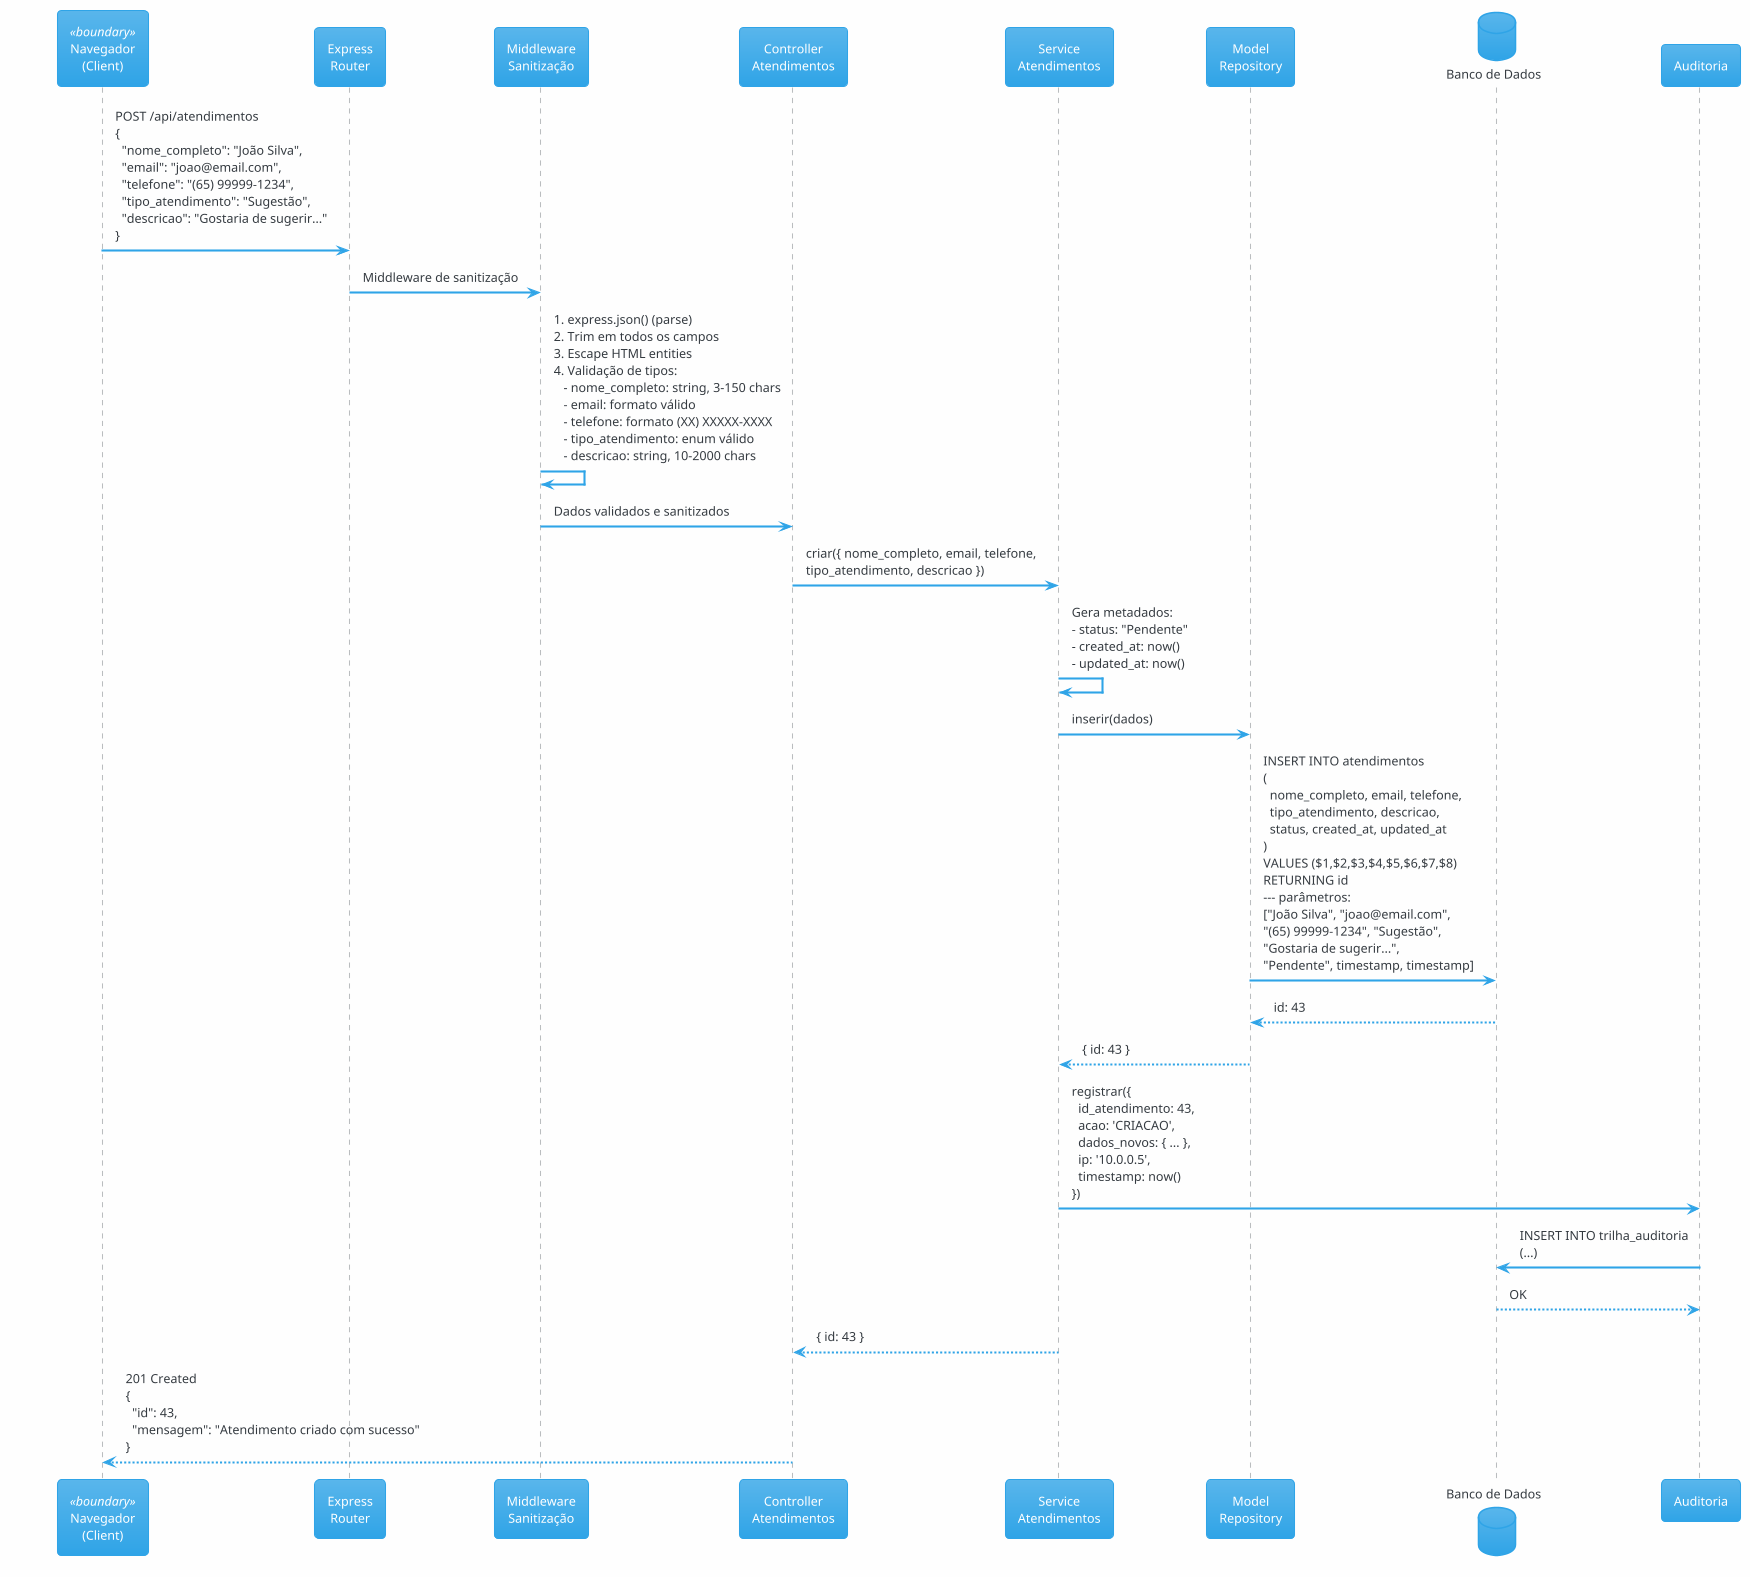

The diagram above was rendered by PlantUML. Its source (embedded in the PNG):
@startuml
!theme cerulean
skinparam backgroundColor #FEFEFE
skinparam sequenceArrowThickness 2

participant "Navegador\n(Client)" as CLI <<boundary>>
participant "Express\nRouter" as ROUTER
participant "Middleware\nSanitização" as MW_SAN
participant "Controller\nAtendimentos" as CTRL
participant "Service\nAtendimentos" as SVC
participant "Model\nRepository" as MODEL
database "Banco de Dados" as DB
participant "Auditoria" as AUDIT

CLI -> ROUTER : POST /api/atendimentos\n{\n  "nome_completo": "João Silva",\n  "email": "joao@email.com",\n  "telefone": "(65) 99999-1234",\n  "tipo_atendimento": "Sugestão",\n  "descricao": "Gostaria de sugerir..."\n}

ROUTER -> MW_SAN : Middleware de sanitização
MW_SAN -> MW_SAN : 1. express.json() (parse)\n2. Trim em todos os campos\n3. Escape HTML entities\n4. Validação de tipos:\n   - nome_completo: string, 3-150 chars\n   - email: formato válido\n   - telefone: formato (XX) XXXXX-XXXX\n   - tipo_atendimento: enum válido\n   - descricao: string, 10-2000 chars
MW_SAN -> CTRL : Dados validados e sanitizados

CTRL -> SVC : criar({ nome_completo, email, telefone,\ntipo_atendimento, descricao })

SVC -> SVC : Gera metadados:\n- status: "Pendente"\n- created_at: now()\n- updated_at: now()

SVC -> MODEL : inserir(dados)
MODEL -> DB : INSERT INTO atendimentos\n(\n  nome_completo, email, telefone,\n  tipo_atendimento, descricao,\n  status, created_at, updated_at\n)\nVALUES ($1,$2,$3,$4,$5,$6,$7,$8)\nRETURNING id\n--- parâmetros:\n["João Silva", "joao@email.com",\n"(65) 99999-1234", "Sugestão",\n"Gostaria de sugerir...",\n"Pendente", timestamp, timestamp]
DB --> MODEL : id: 43

MODEL --> SVC : { id: 43 }

SVC -> AUDIT : registrar({\n  id_atendimento: 43,\n  acao: 'CRIACAO',\n  dados_novos: { ... },\n  ip: '10.0.0.5',\n  timestamp: now()\n})
AUDIT -> DB : INSERT INTO trilha_auditoria\n(...)
DB --> AUDIT : OK

SVC --> CTRL : { id: 43 }
CTRL --> CLI : 201 Created\n{\n  "id": 43,\n  "mensagem": "Atendimento criado com sucesso"\n}

@enduml